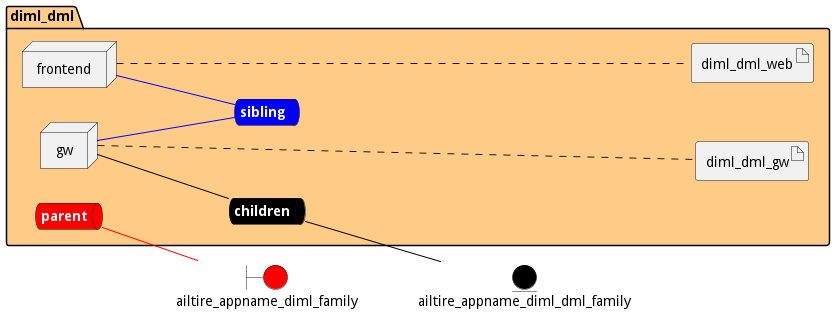

The diagram above was rendered by PlantUML. Its source (embedded in the PNG):
@startuml

left to right direction


boundary ailtire_appname_diml_family #red


entity ailtire_appname_diml_dml_family #black




package "diml_dml" #ffcc88 {
    queue childrennet #black [
            <b><color:white>children</color></b>
    ]
    
    childrennet -[#black]- ailtire_appname_diml_dml_family
    
    queue siblingnet #blue [
            <b><color:white>sibling</color></b>
    ]
    
    queue parentnet #red [
            <b><color:white>parent</color></b>
    ]
    
    parentnet -[#red]- ailtire_appname_diml_family
    

node "frontend" as frontendService
node "gw" as gwService


        artifact "diml_dml_web" as diml_dml_webimage
    
        artifact "diml_dml_gw" as diml_dml_gwimage
    
}

frontendService -[#blue]- siblingnet

gwService -[#black]- childrennet

gwService -[#blue]- siblingnet
frontendService .... diml_dml_webimage
gwService .... diml_dml_gwimage


@enduml